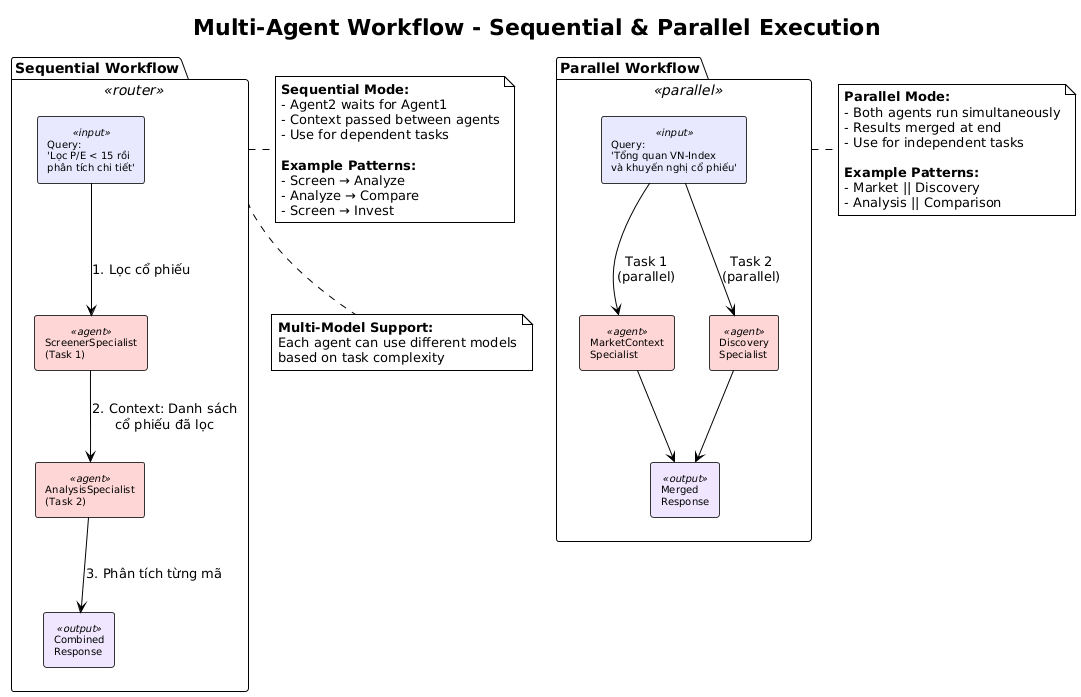

The diagram above was rendered by PlantUML. Its source (embedded in the PNG):
@startuml
!pragma charset UTF-8

!theme plain
skinparam backgroundColor #FFFFFF
skinparam shadowing false
skinparam defaultFontName "Times New Roman"

title Multi-Agent Workflow - Sequential & Parallel Execution

skinparam rectangle {
    BackgroundColor<<input>> #E8E8FF
    BackgroundColor<<router>> #FFECB3
    BackgroundColor<<agent>> #FFD6D6
    BackgroundColor<<parallel>> #D4EDDA
    BackgroundColor<<output>> #F0E6FF
    BorderColor #333333
    FontSize 10
}

' === SEQUENTIAL WORKFLOW ===
package "Sequential Workflow" as seq_title <<router>> {
    rectangle "Query:\n'Lọc P/E < 15 rồi\nphân tích chi tiết'" as seq_input <<input>>

    rectangle "ScreenerSpecialist\n(Task 1)" as seq_agent1 <<agent>>
    rectangle "AnalysisSpecialist\n(Task 2)" as seq_agent2 <<agent>>

    rectangle "Combined\nResponse" as seq_output <<output>>

    seq_input --> seq_agent1 : "1. Lọc cổ phiếu"
    seq_agent1 --> seq_agent2 : "2. Context: Danh sách\ncổ phiếu đã lọc"
    seq_agent2 --> seq_output : "3. Phân tích từng mã"
}

' === PARALLEL WORKFLOW ===
package "Parallel Workflow" as par_title <<parallel>> {
    rectangle "Query:\n'Tổng quan VN-Index\nvà khuyến nghị cổ phiếu'" as par_input <<input>>

    rectangle "MarketContext\nSpecialist" as par_agent1 <<agent>>
    rectangle "Discovery\nSpecialist" as par_agent2 <<agent>>

    rectangle "Merged\nResponse" as par_output <<output>>

    par_input --> par_agent1 : "Task 1\n(parallel)"
    par_input --> par_agent2 : "Task 2\n(parallel)"
    par_agent1 --> par_output
    par_agent2 --> par_output
}

note right of seq_title
  **Sequential Mode:**
  - Agent2 waits for Agent1
  - Context passed between agents
  - Use for dependent tasks

  **Example Patterns:**
  - Screen → Analyze
  - Analyze → Compare
  - Screen → Invest
end note

note right of par_title
  **Parallel Mode:**
  - Both agents run simultaneously
  - Results merged at end
  - Use for independent tasks

  **Example Patterns:**
  - Market || Discovery
  - Analysis || Comparison
end note

note bottom of seq_title
  **Multi-Model Support:**
  Each agent can use different models
  based on task complexity
end note
@enduml